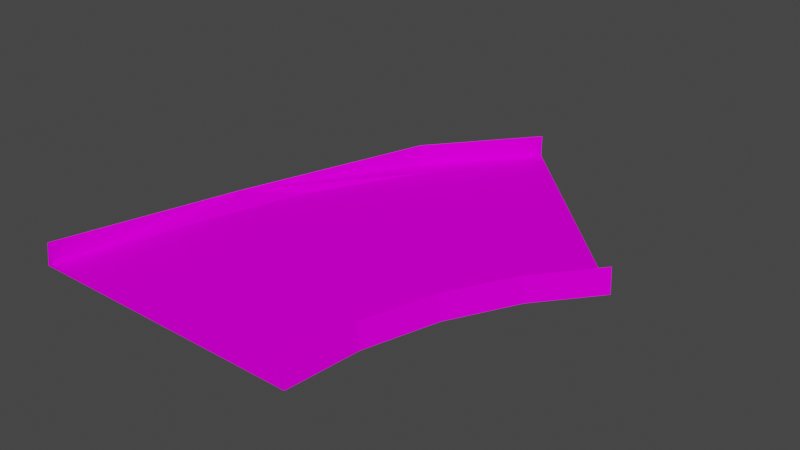 # Source: dirt45b.blend  (saved by Blender 3.3.6; exported with 4.5.12 LTS)
import bpy
from mathutils import Matrix  # noqa: F401  (used for matrix-valued properties, if any)

bpy.ops.wm.read_factory_settings(use_empty=True)
scene = bpy.context.scene
scene.name = 'Scene'

# ---- collections
col_collection = bpy.data.collections.new('Collection'); scene.collection.children.link(col_collection)

# ---- images (referenced by path relative to the original .blend; pixels are not part of the script)
import os
ASSET_DIR = os.environ.get("B2B_ASSET_DIR", "")  # directory of the original .blend (textures are referenced by path, not embedded)
HERE = os.path.dirname(os.path.abspath(__file__))  # packed textures are extracted next to this script under _unpacked/

def load_image(name, relpath, width, height, colorspace="sRGB"):
    """Load a texture the original file referenced (path relative to the .blend, or extracted next to this script)."""
    p = next((c for c in (os.path.join(HERE, relpath), os.path.join(ASSET_DIR, relpath)) if relpath and os.path.exists(c)), "")
    if p:
        img = bpy.data.images.load(p, check_existing=True)
        img.name = name
    else:  # same state as the original file: an image datablock whose file is absent (Cycles renders it pink)
        img = bpy.data.images.new(name, width, height)
        img.source = "FILE"
        img.filepath = "//" + (relpath or name)
    img.colorspace_settings.name = colorspace
    return img
img_trackset00_trk_s4_grassbarr_jpg_009 = load_image('trackset00_trk_s4_grassbarr.jpg.009', 'trackset00_trk_s4_grassbarr.jpg', 1024, 1024, 'sRGB')
img_trackset00_trk_s0_grasssurface_jpg_009 = load_image('trackset00_trk_s0_grasssurface.jpg.009', 'trackset00_trk_s0_grasssurface.jpg', 1024, 1024, 'sRGB')

# ---- materials (node trees are filled in below, after node groups)
mat_trackset00_trk_s4_grassbarr = bpy.data.materials.new('trackset00_trk_s4_grassbarr')
mat_trackset00_trk_s4_grassbarr.alpha_threshold = 0.0
mat_trackset00_trk_s4_grassbarr.use_transparent_shadow = False
mat_trackset00_trk_s4_grassbarr.diffuse_color = (1.0, 1.0, 1.0, 1.0)
mat_trackset00_trk_s4_grassbarr.roughness = 0.5
mat_trackset00_trk_s0_grasssurface = bpy.data.materials.new('trackset00_trk_s0_grasssurface')
mat_trackset00_trk_s0_grasssurface.alpha_threshold = 0.0
mat_trackset00_trk_s0_grasssurface.use_transparent_shadow = False
mat_trackset00_trk_s0_grasssurface.diffuse_color = (1.0, 1.0, 1.0, 1.0)
mat_trackset00_trk_s0_grasssurface.roughness = 0.5

# ---- material node trees
mat_trackset00_trk_s4_grassbarr.use_nodes = True; mat_trackset00_trk_s4_grassbarr.node_tree.nodes.clear()
_N = mat_trackset00_trk_s4_grassbarr.node_tree.nodes; _L = mat_trackset00_trk_s4_grassbarr.node_tree.links
n0 = _N.new('ShaderNodeBsdfDiffuse'); n0.name = 'Diffuse BSDF'; n0.location = (0, 0)
n1 = _N.new('ShaderNodeTexImage'); n1.name = 'Image Texture'; n1.location = (0, 0)
n1.image = img_trackset00_trk_s4_grassbarr_jpg_009
n2 = _N.new('ShaderNodeOutputMaterial'); n2.name = 'Material Output'; n2.location = (0, 0)
_L.new(n0.outputs[0], n2.inputs[0])
_L.new(n1.outputs[0], n0.inputs[0])
n2.is_active_output = True
mat_trackset00_trk_s0_grasssurface.use_nodes = True; mat_trackset00_trk_s0_grasssurface.node_tree.nodes.clear()
_N = mat_trackset00_trk_s0_grasssurface.node_tree.nodes; _L = mat_trackset00_trk_s0_grasssurface.node_tree.links
n0 = _N.new('ShaderNodeBsdfDiffuse'); n0.name = 'Diffuse BSDF'; n0.location = (0, 0)
n1 = _N.new('ShaderNodeTexImage'); n1.name = 'Image Texture'; n1.location = (0, 0)
n1.image = img_trackset00_trk_s0_grasssurface_jpg_009
n2 = _N.new('ShaderNodeOutputMaterial'); n2.name = 'Material Output'; n2.location = (0, 0)
_L.new(n0.outputs[0], n2.inputs[0])
_L.new(n1.outputs[0], n0.inputs[0])
n2.is_active_output = True

# ---- world
world_world = bpy.data.worlds.new('World'); scene.world = world_world
world_world.use_nodes = True; world_world.node_tree.nodes.clear()
_N = world_world.node_tree.nodes; _L = world_world.node_tree.links
n0 = _N.new('ShaderNodeOutputWorld'); n0.name = 'World Output'; n0.location = (300, 300)
n1 = _N.new('ShaderNodeBackground'); n1.name = 'Background'; n1.location = (10, 300)
n1.inputs[0].default_value = (0.05088, 0.05088, 0.05088, 1.0)
_L.new(n1.outputs[0], n0.inputs[0])
n0.is_active_output = True
world_world.color = (0.05088, 0.05088, 0.05088)
world_world.use_sun_shadow = False
world_world.sun_shadow_jitter_overblur = 0.0

# ---- meshes
me_track17_pmd0_mesh_023 = bpy.data.meshes.new('TRACK17.PMD0.mesh.023')
me_track17_pmd0_mesh_023.from_pydata([(28.89, 6.26, 0.25), (28.89, 6.26, 2.75), (29.24, 5.906, 0.0), (6.26, 28.89, 2.75), (6.26, 28.89, 0.25), (5.906, 29.24, 0.0), (16.0, -24.85, 2.75), (16.5, -24.85, 0.0), (16.0, -24.85, 0.25), (13.68, -24.85, 0.25), (-13.68, -24.85, 0.25), (-16.5, -24.85, 0.0), (-16.0, -24.85, 2.75), (-16.0, -24.85, 0.25), (-15.03, -9.963, 0.0), (-12.38, -2.915, 1.5), (-10.68, 4.423, 0.0), (-3.583, 17.67, 0.0), (-3.167, 17.39, 2.75), (-3.167, 17.39, 0.25), (16.85, -16.29, 0.25), (16.85, -16.29, 2.75), (19.35, -8.015, 0.25), (19.35, -8.015, 2.75), (23.43, -0.3939, 0.25), (23.43, -0.3939, 2.75), (17.34, -16.39, 0.0), (19.81, -8.206, 0.0), (23.84, -0.6718, 0.0), (27.24, 7.902, 0.25), (7.902, 27.24, 0.25), (-12.26, -10.5, 0.25), (-8.069, 3.342, 0.25), (-1.246, 16.09, 0.25), (14.57, -15.84, 0.25), (17.2, -7.126, 0.25), (21.5, 0.8965, 0.25)], [], [(11, 12, 15, 14), (14, 15, 16), (16, 15, 18, 17), (17, 18, 3, 5), (12, 13, 15), (15, 19, 18), (18, 19, 4, 3), (8, 6, 21, 20), (20, 21, 23, 22), (22, 23, 25, 24), (24, 25, 1, 0), (6, 7, 26, 21), (21, 26, 27, 23), (23, 27, 28, 25), (25, 28, 2, 1), (13, 10, 31, 15), (15, 31, 32), (15, 32, 33, 19), (19, 33, 30, 4), (9, 8, 20, 34), (34, 20, 22, 35), (35, 22, 24, 36), (36, 24, 0, 29), (10, 9, 34, 31), (31, 34, 35, 32), (32, 35, 36, 33), (33, 36, 29, 30), (1, 2, 0), (30, 29, 0, 2, 5, 4), (5, 3, 4), (12, 11, 13), (10, 13, 11, 7, 8, 9), (7, 6, 8)])
me_track17_pmd0_mesh_023.polygons.foreach_set('material_index', [0, 0, 0, 0, 0, 0, 0, 0, 0, 0, 0, 0, 0, 0, 0, 0, 0, 0, 0, 0, 0, 0, 0, 1, 1, 1, 1, 0, 1, 0, 0, 0, 0])
_uv = me_track17_pmd0_mesh_023.uv_layers.new(name='UVMap')
_uv.uv.foreach_set('vector', [0.7957, 0.0, 0.0, 0.0, 0.2368, 2.0, 0.7957, 2.0, 0.7957, 0.0, 0.2368, 0.9999, 0.7957, 2.0, 0.7957, 0.0, 0.2368, 0.0, 0.0, 2.0, 0.7957, 2.0, 0.7957, 0.0, 0.0, 0.0, 0.0, 2.0, 0.7957, 2.0, 0.0, 0.0, 0.4735, 0.0, 0.2368, 2.0, 0.2368, 0.0, 0.4735, 2.0, 0.0, 2.0, 0.0, 0.0, 0.4735, 0.0, 0.4735, 2.0, 0.0, 2.0, 0.4735, 0.0, 0.0, 0.0, 0.0, 2.0, 0.4735, 2.0, 0.4735, 0.0, 0.0, 0.0, 0.0, 2.0, 0.4735, 2.0, 0.4735, 0.0, 0.0, 0.0, 0.0, 2.0, 0.4735, 2.0, 0.4735, 0.0, 0.0, 0.0, 0.0, 2.0, 0.4735, 2.0, 0.0, 0.0, 0.7957, 0.0, 0.7957, 2.0, 0.0, 2.0, 0.0, 0.0, 0.7957, 0.0, 0.7957, 2.0, 0.0, 2.0, 0.0, 0.0, 0.7957, 0.0, 0.7957, 2.0, 0.0, 2.0, 0.0, 0.0, 0.7957, 0.0, 0.7957, 2.0, 0.0, 2.0, 0.5135, 0.0, 0.9798, 0.0, 0.9798, 2.0, 0.5135, 2.0, 0.5135, 0.9999, 0.9798, 0.0, 0.9798, 2.0, 0.5135, 0.0, 0.9798, 0.0, 0.9798, 2.0, 0.5135, 2.0, 0.5135, 0.0, 0.9798, 0.0, 0.9798, 2.0, 0.5135, 2.0, 0.9798, 1.711, 0.5162, 1.711, 0.5162, 0.3816, 0.9798, 0.3816, 0.9798, 0.3816, 0.5162, 0.3816, 0.5162, 1.711, 0.9798, 1.711, 0.9798, 1.711, 0.5162, 1.711, 0.5162, 0.3816, 0.9798, 0.3816, 0.9798, 0.3816, 0.5162, 0.3816, 0.5162, 1.711, 0.9798, 1.711, 0.0, 0.0, 1.0, 0.1893, 1.0, 0.7893, 0.0, 1.0, 0.0, 1.0, 1.0, 0.7893, 1.0, 0.1893, 0.0, 0.0, 0.0, 0.0, 1.0, 0.1893, 1.0, 0.7893, 0.0, 1.0, 0.0, 1.0, 1.0, 0.7893, 1.0, 0.1893, 0.0, 0.0, 0.0, 2.0, 0.7957, 2.0, 0.4735, 2.0, 0.9798, 2.0, 0.9798, 1.711, 0.4735, 2.0, 0.7957, 2.0, 0.0, 0.0, 0.5135, 2.0, 0.0, 0.0, 0.0, 2.0, 0.5135, 2.0, 0.0, 0.0, 0.7957, 0.0, 0.4735, 0.0, 0.0, 0.0, 0.4735, 0.0, 0.7957, 0.0, 0.0, 0.0, 0.5162, 1.711, 1.0, 0.1893, 0.0, 0.0, 0.0, 0.0, 0.5162, 1.711])
me_track17_pmd0_mesh_023.materials.append(mat_trackset00_trk_s4_grassbarr)
me_track17_pmd0_mesh_023.materials.append(mat_trackset00_trk_s0_grasssurface)
me_track17_pmd0_mesh_023.use_remesh_preserve_volume = False
me_track17_pmd0_mesh_023.use_remesh_preserve_attributes = False
me_track17_pmd0_mesh_023.use_mirror_vertex_groups = False
me_track17_pmd0_mesh_023.update()

# ---- objects
ob_main = bpy.data.objects.new('main', me_track17_pmd0_mesh_023)
ob_z = bpy.data.objects.new('z', None)
ob_z1 = bpy.data.objects.new('z1', None)
ob_empty_002 = bpy.data.objects.new('Empty.002', None)
ob_empty_003 = bpy.data.objects.new('Empty.003', None)
ob_empty_004 = bpy.data.objects.new('Empty.004', None)
ob_empty_005 = bpy.data.objects.new('Empty.005', None)
ob_empty_006 = bpy.data.objects.new('Empty.006', None)
ob_empty_007 = bpy.data.objects.new('Empty.007', None)
ob_empty_008 = bpy.data.objects.new('Empty.008', None)
ob_empty_009 = bpy.data.objects.new('Empty.009', None)
ob_empty_010 = bpy.data.objects.new('Empty.010', None)
ob_empty_011 = bpy.data.objects.new('Empty.011', None)
ob_empty_012 = bpy.data.objects.new('Empty.012', None)
ob_empty_013 = bpy.data.objects.new('Empty.013', None)

# ---- transforms, parenting, visibility, modifiers, constraints
ob_main.location = (0.0, 0.0, 0.0)
ob_main.lineart.crease_threshold = 0.0
ob_z.location = (-0.0003018, -24.85, 0.0)
ob_z1.location = (17.57, 17.57, 0.0)
ob_empty_002.parent = ob_empty_012
ob_empty_002.location = (-20.91, -22.84, 0.25)
ob_empty_003.parent = ob_empty_012
ob_empty_003.location = (-17.27, -8.777, 0.25)
ob_empty_004.parent = ob_empty_012
ob_empty_004.location = (-13.08, 5.064, 0.25)
ob_empty_005.parent = ob_empty_012
ob_empty_005.location = (-8.177, 19.12, 0.25)
ob_empty_006.parent = ob_empty_012
ob_empty_006.location = (1.147, 30.41, 0.25)
ob_empty_007.parent = ob_empty_013
ob_empty_007.location = (10.99, -22.87, 0.25)
ob_empty_008.parent = ob_empty_013
ob_empty_008.location = (11.84, -14.57, 0.25)
ob_empty_009.parent = ob_empty_013
ob_empty_009.location = (14.34, -6.293, 0.25)
ob_empty_010.parent = ob_empty_013
ob_empty_010.location = (18.42, 1.328, 0.25)
ob_empty_011.parent = ob_empty_013
ob_empty_011.location = (23.57, 7.754, 0.25)
ob_empty_012.parent = ob_z
ob_empty_012.matrix_parent_inverse = Matrix(((1.0, -0.0, 0.0, 5.01), (-0.0, 1.0, -0.0, 23.13), (-0.0, 0.0, 1.0, -0.0), (-0.0, 0.0, -0.0, 1.0)))
ob_empty_012.location = (0.0, 0.0, 0.0)
ob_empty_013.parent = ob_z
ob_empty_013.matrix_parent_inverse = Matrix(((1.0, -0.0, 0.0, 5.01), (-0.0, 1.0, -0.0, 23.13), (-0.0, 0.0, 1.0, -0.0), (-0.0, 0.0, -0.0, 1.0)))
ob_empty_013.location = (0.0, 0.0, 0.0)

# ---- collection membership
col_collection.objects.link(ob_main)
col_collection.objects.link(ob_z)
col_collection.objects.link(ob_z1)
col_collection.objects.link(ob_empty_002)
col_collection.objects.link(ob_empty_003)
col_collection.objects.link(ob_empty_004)
col_collection.objects.link(ob_empty_005)
col_collection.objects.link(ob_empty_006)
col_collection.objects.link(ob_empty_007)
col_collection.objects.link(ob_empty_008)
col_collection.objects.link(ob_empty_009)
col_collection.objects.link(ob_empty_010)
col_collection.objects.link(ob_empty_011)
col_collection.objects.link(ob_empty_012)
col_collection.objects.link(ob_empty_013)

# ---- scene / render settings (as saved in the file)
scene.frame_start = 1; scene.frame_end = 250; scene.frame_set(1)
scene.render.engine = 'BLENDER_EEVEE_NEXT'
scene.cycles.sampling_pattern = 'TABULATED_SOBOL'
scene.cycles.use_light_tree = False
scene.view_settings.view_transform = 'Filmic'
bpy.context.view_layer.update()

# ---- added for rendering (the .blend has no active camera and no usable light): camera, sun
cam_auto = bpy.data.cameras.new('AutoCamera')
cam_auto.lens = 50.0
cam_auto.sensor_width = 36.0
cam_auto.clip_end = 1151.14
ob_auto_camera = bpy.data.objects.new('AutoCamera', cam_auto)
scene.collection.objects.link(ob_auto_camera)
ob_auto_camera.location = (71.9627, -76.517, 53.849)
ob_auto_camera.rotation_euler = (1.09748, -7.21219e-08, 0.694738)
scene.camera = ob_auto_camera
light_auto_sun = bpy.data.lights.new('AutoSun', 'SUN')
light_auto_sun.energy = 3.0
light_auto_sun.angle = 0.0523599
ob_auto_sun = bpy.data.objects.new('AutoSun', light_auto_sun)
scene.collection.objects.link(ob_auto_sun)
ob_auto_sun.rotation_euler = (0.872665, 0.174533, 0.523599)
bpy.context.view_layer.update()
